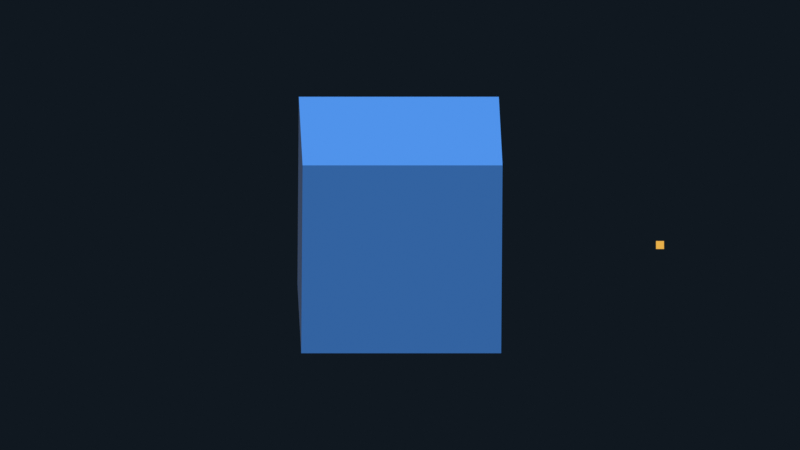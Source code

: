 # Source: scene.blend  (saved by Blender 5.2.45; exported with 4.5.12 LTS)
import bpy
from mathutils import Matrix  # noqa: F401  (used for matrix-valued properties, if any)

bpy.ops.wm.read_factory_settings(use_empty=True)
scene = bpy.context.scene
scene.name = 'Scene'

# ---- materials (node trees are filled in below, after node groups)
mat_cubemat = bpy.data.materials.new('CubeMat')
mat_axismat = bpy.data.materials.new('AxisMat')

# ---- material node trees
mat_cubemat.use_nodes = True; mat_cubemat.node_tree.nodes.clear()
_N = mat_cubemat.node_tree.nodes; _L = mat_cubemat.node_tree.links
n0 = _N.new('ShaderNodeBsdfPrincipled'); n0.name = 'Principled BSDF'; n0.location = (-200, 100)
n0.inputs[0].default_value = (0.07819, 0.3372, 1.0, 1.0)
n0.inputs[2].default_value = 0.4
n0.inputs[10].default_value = 0.005
n1 = _N.new('ShaderNodeOutputMaterial'); n1.name = 'Material Output'; n1.location = (200, 100)
_L.new(n0.outputs[0], n1.inputs[0])
n1.is_active_output = True
mat_axismat.use_nodes = True; mat_axismat.node_tree.nodes.clear()
_N = mat_axismat.node_tree.nodes; _L = mat_axismat.node_tree.links
n0 = _N.new('ShaderNodeOutputMaterial'); n0.name = 'Material Output'; n0.location = (200, 100)
n1 = _N.new('ShaderNodeEmission'); n1.name = 'Emission'; n1.location = (0, 0)
n1.inputs[0].default_value = (0.807, 0.4342, 0.07036, 1.0)
_L.new(n1.outputs[0], n0.inputs[0])
n0.is_active_output = True

# ---- world
world_threelikeworld = bpy.data.worlds.new('ThreeLikeWorld'); scene.world = world_threelikeworld
world_threelikeworld.use_nodes = True; world_threelikeworld.node_tree.nodes.clear()
_N = world_threelikeworld.node_tree.nodes; _L = world_threelikeworld.node_tree.links
n0 = _N.new('ShaderNodeOutputWorld'); n0.name = 'World Output'; n0.location = (200, 100)
n1 = _N.new('ShaderNodeMix'); n1.name = 'Mix'; n1.location = (0, 0)
n1.inputs[0].default_value = 1.0
n2 = _N.new('ShaderNodeMixShader'); n2.name = 'Mix Shader'; n2.location = (0, 0)
n3 = _N.new('ShaderNodeLightPath'); n3.name = 'Light Path'; n3.location = (0, 0)
n4 = _N.new('ShaderNodeBackground'); n4.name = 'Background.001'; n4.location = (0, 0)
n4.inputs[0].default_value = (0.005182, 0.009134, 0.01444, 1.0)
n5 = _N.new('ShaderNodeBackground'); n5.name = 'Background.002'; n5.location = (0, 0)
n5.inputs[0].default_value = (1.0, 1.0, 1.0, 1.0)
n5.inputs[1].default_value = 0.111
_L.new(n3.outputs[0], n2.inputs[0])
_L.new(n5.outputs[0], n2.inputs[1])
_L.new(n4.outputs[0], n2.inputs[2])
_L.new(n2.outputs[0], n0.inputs[0])
n0.is_active_output = True

# ---- cameras
cam_orthocam = bpy.data.cameras.new('OrthoCam')
cam_orthocam.type = 'ORTHO'
cam_orthocam.sensor_fit = 'HORIZONTAL'
cam_orthocam.clip_end = 100.0
cam_orthocam.ortho_scale = 8.0

# ---- lights
light_keysun = bpy.data.lights.new('KeySun', 'SUN')
light_keysun.angle = 0.0
light_keysun.energy = 3.0

# ---- meshes
me_cube = bpy.data.meshes.new('Cube')
me_cube.from_pydata([(-1.0, -1.0, -1.0), (-1.0, -1.0, 1.0), (-1.0, 1.0, -1.0), (-1.0, 1.0, 1.0), (1.0, -1.0, -1.0), (1.0, -1.0, 1.0), (1.0, 1.0, -1.0), (1.0, 1.0, 1.0)], [], [(0, 1, 3, 2), (2, 3, 7, 6), (6, 7, 5, 4), (4, 5, 1, 0), (2, 6, 4, 0), (7, 3, 1, 5)])
_uv = me_cube.uv_layers.new(name='UVMap')
_uv.uv.foreach_set('vector', [0.375, 0.0, 0.625, 0.0, 0.625, 0.25, 0.375, 0.25, 0.375, 0.25, 0.625, 0.25, 0.625, 0.5, 0.375, 0.5, 0.375, 0.5, 0.625, 0.5, 0.625, 0.75, 0.375, 0.75, 0.375, 0.75, 0.625, 0.75, 0.625, 1.0, 0.375, 1.0, 0.125, 0.5, 0.375, 0.5, 0.375, 0.75, 0.125, 0.75, 0.625, 0.5, 0.875, 0.5, 0.875, 0.75, 0.625, 0.75])
me_cube.materials.append(mat_cubemat)
me_cube.update()
me_cube_001 = bpy.data.meshes.new('Cube.001')
me_cube_001.from_pydata([(-0.5, -0.5, -0.5), (-0.5, -0.5, 0.5), (-0.5, 0.5, -0.5), (-0.5, 0.5, 0.5), (0.5, -0.5, -0.5), (0.5, -0.5, 0.5), (0.5, 0.5, -0.5), (0.5, 0.5, 0.5)], [], [(0, 1, 3, 2), (2, 3, 7, 6), (6, 7, 5, 4), (4, 5, 1, 0), (2, 6, 4, 0), (7, 3, 1, 5)])
_uv = me_cube_001.uv_layers.new(name='UVMap')
_uv.uv.foreach_set('vector', [0.375, 0.0, 0.625, 0.0, 0.625, 0.25, 0.375, 0.25, 0.375, 0.25, 0.625, 0.25, 0.625, 0.5, 0.375, 0.5, 0.375, 0.5, 0.625, 0.5, 0.625, 0.75, 0.375, 0.75, 0.375, 0.75, 0.625, 0.75, 0.625, 1.0, 0.375, 1.0, 0.125, 0.5, 0.375, 0.5, 0.375, 0.75, 0.125, 0.75, 0.625, 0.5, 0.875, 0.5, 0.875, 0.75, 0.625, 0.75])
me_cube_001.materials.append(mat_axismat)
me_cube_001.update()

# ---- objects
ob_democube = bpy.data.objects.new('DemoCube', me_cube)
ob_referenceaxis = bpy.data.objects.new('ReferenceAxis', me_cube_001)
ob_orthocam = bpy.data.objects.new('OrthoCam', cam_orthocam)
ob_keysun = bpy.data.objects.new('KeySun', light_keysun)

# ---- transforms, parenting, visibility, modifiers, constraints
ob_democube.location = (0.0, 0.0, 0.0)
ob_democube.rotation_euler = (0.35, 0.02, 0.0)
ob_referenceaxis.location = (2.6, -0.2, 0.0)
ob_referenceaxis.scale = (0.08, 0.08, 2.2)
ob_orthocam.location = (0.0, 0.0, 10.0)
ob_keysun.location = (2.5, 4.0, 3.0)
ob_keysun.rotation_euler = (1.004, -4.396e-08, 2.583)

# ---- collection membership
scene.collection.objects.link(ob_democube)
scene.collection.objects.link(ob_referenceaxis)
scene.collection.objects.link(ob_orthocam)
scene.collection.objects.link(ob_keysun)

# ---- scene / render settings (as saved in the file)
scene.camera = ob_orthocam
scene.frame_start = 0; scene.frame_end = 71; scene.frame_set(1)
scene.render.engine = 'CYCLES'
scene.render.image_settings.color_mode = 'RGB'
scene.render.bake_bias = 0.0
scene.render.bake_samples = 0
scene.render.compositor_device = 'GPU'
scene.cycles.samples = 48
scene.cycles.use_adaptive_sampling = False
scene.eevee.use_volume_custom_range = False
scene.eevee.fast_gi_thickness_near = 0.1
scene.eevee.fast_gi_thickness_far = 0.0
scene.eevee.ray_tracing_options.screen_trace_thickness = 0.1
scene.view_settings.view_transform = 'Standard'
bpy.context.view_layer.update()
